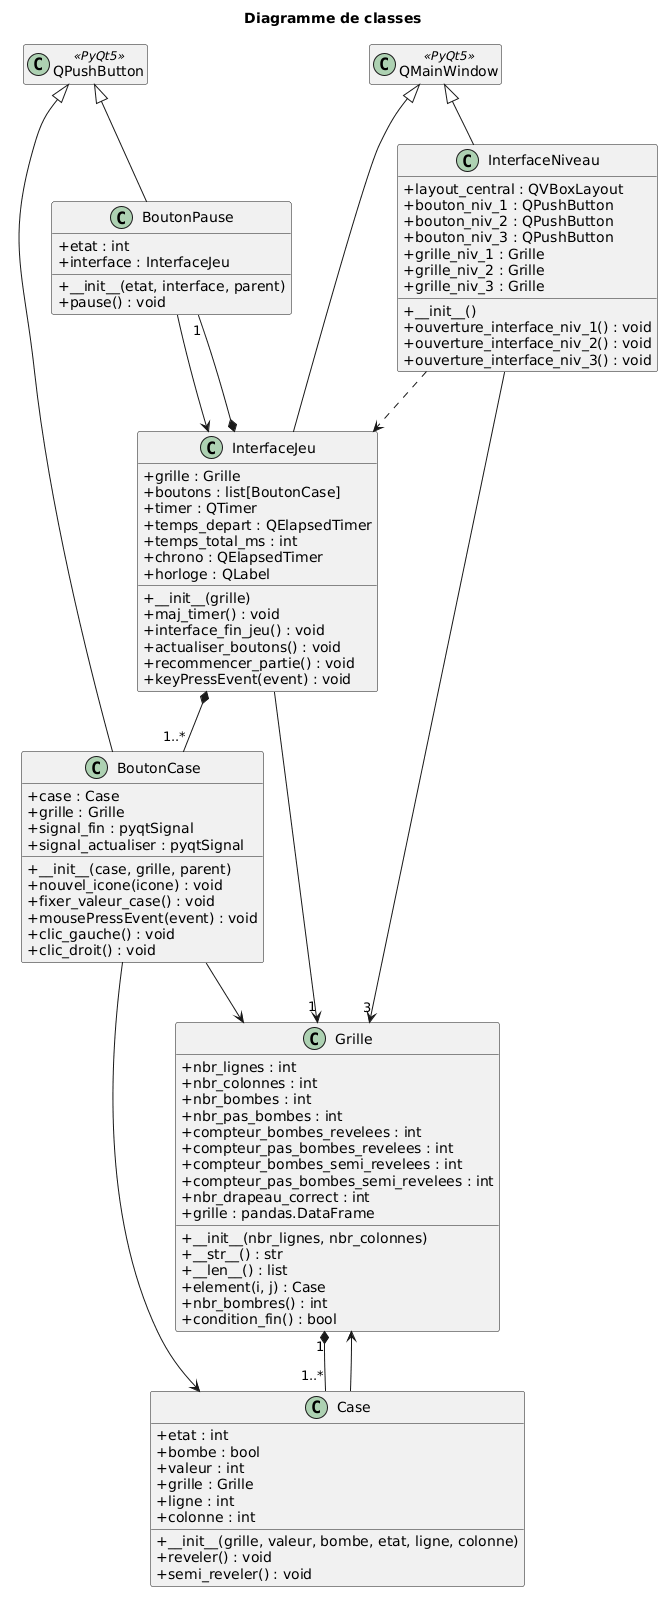

The diagram above was rendered by PlantUML. Its source (embedded in the PNG):
@startuml
title Diagramme de classes

skinparam classAttributeIconSize 0
skinparam shadowing false
hide empty members

class Grille {
  +nbr_lignes : int
  +nbr_colonnes : int
  +nbr_bombes : int
  +nbr_pas_bombes : int
  +compteur_bombes_revelees : int
  +compteur_pas_bombes_revelees : int
  +compteur_bombes_semi_revelees : int
  +compteur_pas_bombes_semi_revelees : int
  +nbr_drapeau_correct : int
  +grille : pandas.DataFrame

  +__init__(nbr_lignes, nbr_colonnes)
  +__str__() : str
  +__len__() : list
  +element(i, j) : Case
  +nbr_bombres() : int
  +condition_fin() : bool
}

class Case {
  +etat : int
  +bombe : bool
  +valeur : int
  +grille : Grille
  +ligne : int
  +colonne : int

  +__init__(grille, valeur, bombe, etat, ligne, colonne)
  +reveler() : void
  +semi_reveler() : void
}

class QPushButton <<PyQt5>>
class QMainWindow <<PyQt5>>

class BoutonCase {
  +case : Case
  +grille : Grille
  +signal_fin : pyqtSignal
  +signal_actualiser : pyqtSignal

  +__init__(case, grille, parent)
  +nouvel_icone(icone) : void
  +fixer_valeur_case() : void
  +mousePressEvent(event) : void
  +clic_gauche() : void
  +clic_droit() : void
}

class BoutonPause {
  +etat : int
  +interface : InterfaceJeu

  +__init__(etat, interface, parent)
  +pause() : void
}

class InterfaceNiveau {
  +layout_central : QVBoxLayout
  +bouton_niv_1 : QPushButton
  +bouton_niv_2 : QPushButton
  +bouton_niv_3 : QPushButton
  +grille_niv_1 : Grille
  +grille_niv_2 : Grille
  +grille_niv_3 : Grille

  +__init__()
  +ouverture_interface_niv_1() : void
  +ouverture_interface_niv_2() : void
  +ouverture_interface_niv_3() : void
}

class InterfaceJeu {
  +grille : Grille
  +boutons : list[BoutonCase]
  +timer : QTimer
  +temps_depart : QElapsedTimer
  +temps_total_ms : int
  +chrono : QElapsedTimer
  +horloge : QLabel

  +__init__(grille)
  +maj_timer() : void
  +interface_fin_jeu() : void
  +actualiser_boutons() : void
  +recommencer_partie() : void
  +keyPressEvent(event) : void
}

QPushButton <|-- BoutonCase
QPushButton <|-- BoutonPause
QMainWindow <|-- InterfaceNiveau
QMainWindow <|-- InterfaceJeu

Grille "1" *-- "1..*" Case 
Case --> Grille 
BoutonCase --> Case 
BoutonCase --> Grille 

InterfaceNiveau --> "3" Grille 
InterfaceNiveau ..> InterfaceJeu 

InterfaceJeu --> "1" Grille 
InterfaceJeu *-- "1..*" BoutonCase 
InterfaceJeu *-- "1" BoutonPause

BoutonPause --> InterfaceJeu
@enduml